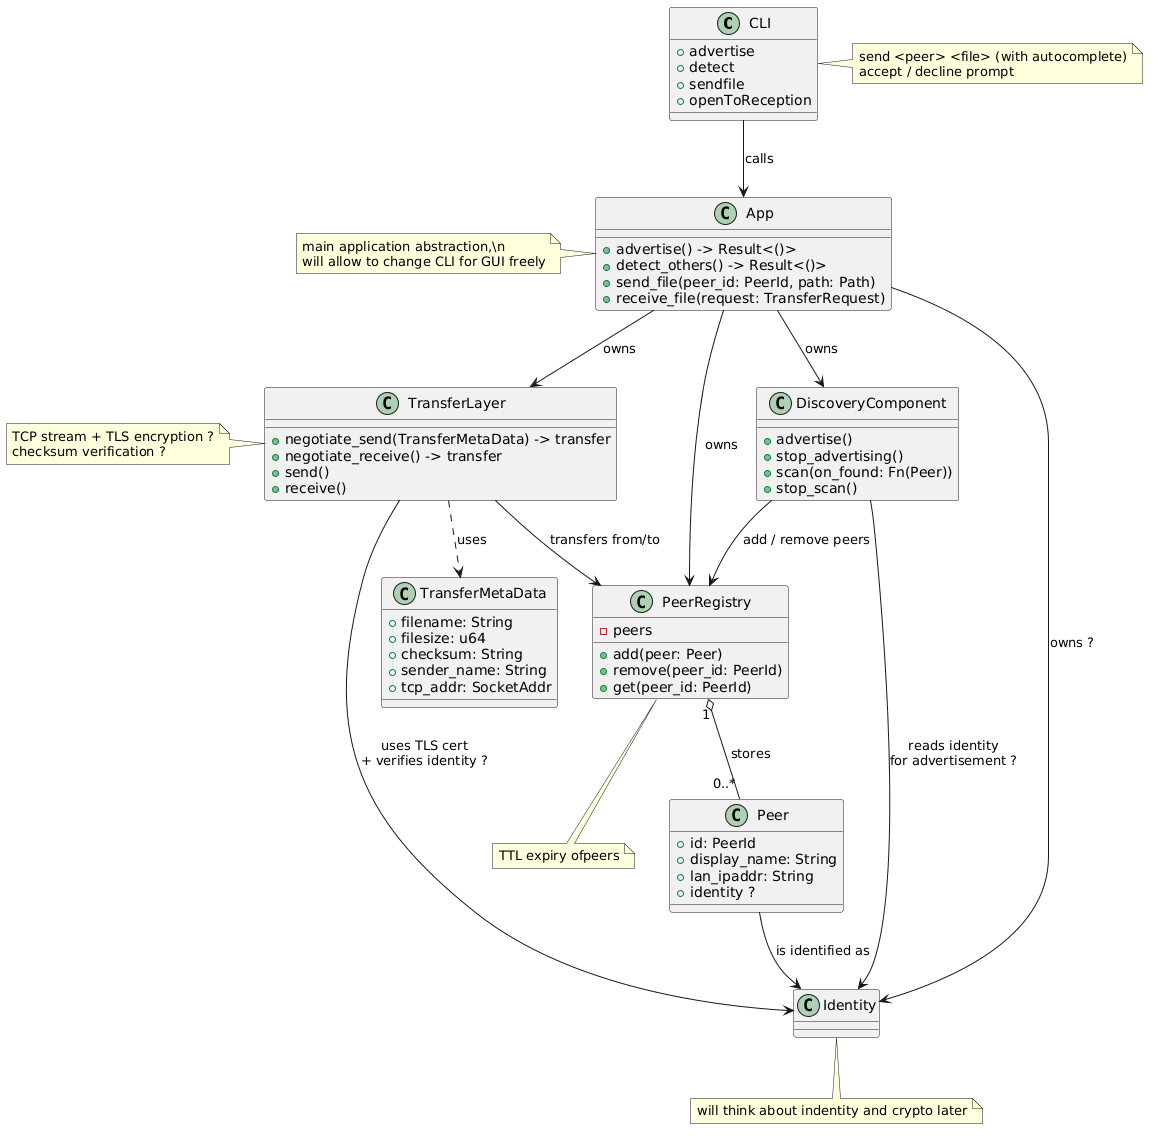

The diagram above was rendered by PlantUML. Its source (embedded in the PNG):
@startuml
' ─────────────────────────────────────────
' CLI
' ─────────────────────────────────────────
class CLI {
    + advertise
    + detect
    + sendfile
    + openToReception
}

' ─────────────────────────────────────────
' Main API — orchestration facade
' ─────────────────────────────────────────
class App {
    + advertise() -> Result<()>
    + detect_others() -> Result<()>
    + send_file(peer_id: PeerId, path: Path)
    + receive_file(request: TransferRequest)
}

' ─────────────────────────────────────────
' Peer Registry
' ─────────────────────────────────────────
class PeerRegistry {
    - peers
    + add(peer: Peer)
    + remove(peer_id: PeerId)
    + get(peer_id: PeerId)
}

class Peer {
    + id: PeerId
    + display_name: String
    + lan_ipaddr: String
    + identity ?
}

class DiscoveryComponent {
    + advertise()
    + stop_advertising()
    + scan(on_found: Fn(Peer))
    + stop_scan()
}


' ─────────────────────────────────────────
' Transfer Layer (TCP/TLS)
' ─────────────────────────────────────────
class TransferLayer {
    + negotiate_send(TransferMetaData) -> transfer
    + negotiate_receive() -> transfer
    + send() 
    + receive()
}

class TransferMetaData {
    + filename: String
    + filesize: u64
    + checksum: String
    + sender_name: String
    + tcp_addr: SocketAddr
}

' ─────────────────────────────────────────
' Relationships
' ─────────────────────────────────────────

CLI --> App : calls
App --> PeerRegistry : owns
App --> DiscoveryComponent : owns
App --> TransferLayer : owns
App --> Identity : owns ?

DiscoveryComponent --> PeerRegistry : add / remove peers
DiscoveryComponent --> Identity : reads identity\nfor advertisement ?


TransferLayer --> Identity : uses TLS cert\n+ verifies identity ?
TransferLayer ..> TransferMetaData : uses
TransferLayer --> PeerRegistry : transfers from/to

PeerRegistry "1" o-- "0..*" Peer : stores
Peer --> Identity : is identified as


note left of App
    main application abstraction,\n
    will allow to change CLI for GUI freely
end note

note left of TransferLayer
  TCP stream + TLS encryption ?
  checksum verification ?
end note

note bottom of PeerRegistry
  TTL expiry ofpeers
end note

note right of CLI
  send <peer> <file> (with autocomplete)
  accept / decline prompt
end note

note bottom of Identity
    will think about indentity and crypto later
end note
@enduml